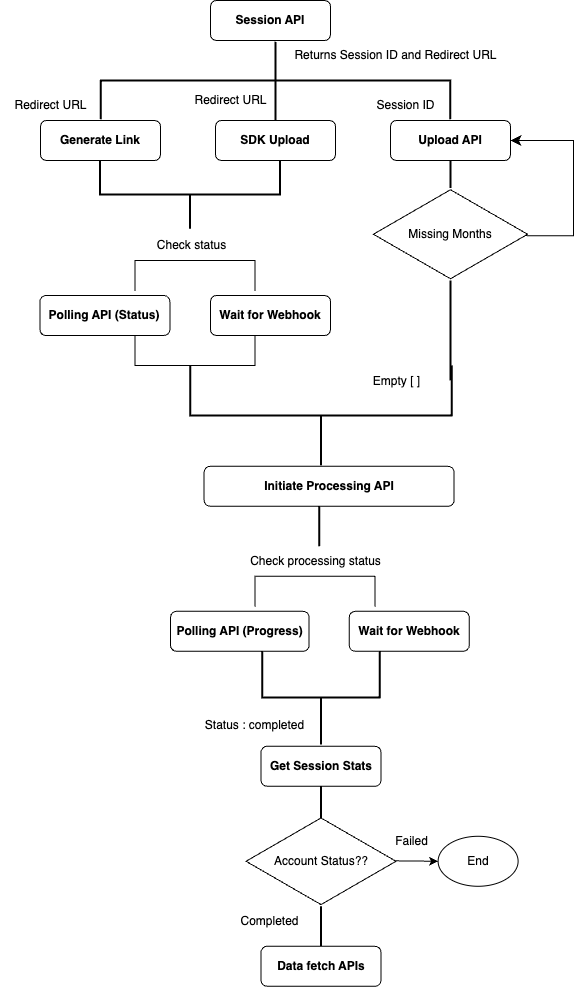

The diagram above was exported from draw.io. Its source (the exported page's mxGraphModel, read from the mxfile embedded in the PNG):
<mxGraphModel dx="1811" dy="625" grid="1" gridSize="10" guides="1" tooltips="1" connect="1" arrows="1" fold="1" page="1" pageScale="1" pageWidth="827" pageHeight="1169" math="0" shadow="0">
  <root>
    <mxCell id="WIyWlLk6GJQsqaUBKTNV-0" />
    <mxCell id="WIyWlLk6GJQsqaUBKTNV-1" parent="WIyWlLk6GJQsqaUBKTNV-0" />
    <mxCell id="WIyWlLk6GJQsqaUBKTNV-3" value="&lt;b&gt;Session API&lt;/b&gt;" style="rounded=1;whiteSpace=wrap;html=1;fontSize=12;glass=0;strokeWidth=1;shadow=0;" parent="WIyWlLk6GJQsqaUBKTNV-1" vertex="1">
      <mxGeometry x="160" y="20" width="120" height="40" as="geometry" />
    </mxCell>
    <mxCell id="WIyWlLk6GJQsqaUBKTNV-11" value="&lt;b&gt;Upload API&lt;/b&gt;" style="rounded=1;whiteSpace=wrap;html=1;fontSize=12;glass=0;strokeWidth=1;shadow=0;" parent="WIyWlLk6GJQsqaUBKTNV-1" vertex="1">
      <mxGeometry x="340" y="140" width="120" height="40" as="geometry" />
    </mxCell>
    <mxCell id="WIyWlLk6GJQsqaUBKTNV-12" value="&lt;b&gt;Generate Link&lt;/b&gt;" style="rounded=1;whiteSpace=wrap;html=1;fontSize=12;glass=0;strokeWidth=1;shadow=0;" parent="WIyWlLk6GJQsqaUBKTNV-1" vertex="1">
      <mxGeometry x="-10" y="140" width="120" height="40" as="geometry" />
    </mxCell>
    <mxCell id="pR9QCBrP12naf6Tczuu9-0" value="" style="strokeWidth=2;html=1;shape=mxgraph.flowchart.annotation_2;align=left;labelPosition=right;pointerEvents=1;rotation=90;" parent="WIyWlLk6GJQsqaUBKTNV-1" vertex="1">
      <mxGeometry x="186.25" y="-74.69" width="77.5" height="349.38" as="geometry" />
    </mxCell>
    <mxCell id="pR9QCBrP12naf6Tczuu9-1" value="Returns Session ID and Redirect URL" style="text;html=1;align=center;verticalAlign=middle;resizable=0;points=[];autosize=1;strokeColor=none;fillColor=none;" parent="WIyWlLk6GJQsqaUBKTNV-1" vertex="1">
      <mxGeometry x="230" y="60" width="230" height="30" as="geometry" />
    </mxCell>
    <mxCell id="pR9QCBrP12naf6Tczuu9-2" value="Redirect URL" style="text;html=1;align=center;verticalAlign=middle;resizable=0;points=[];autosize=1;strokeColor=none;fillColor=none;" parent="WIyWlLk6GJQsqaUBKTNV-1" vertex="1">
      <mxGeometry x="-50" y="110" width="100" height="30" as="geometry" />
    </mxCell>
    <mxCell id="pR9QCBrP12naf6Tczuu9-3" value="Session ID" style="text;html=1;align=center;verticalAlign=middle;resizable=0;points=[];autosize=1;strokeColor=none;fillColor=none;" parent="WIyWlLk6GJQsqaUBKTNV-1" vertex="1">
      <mxGeometry x="315" y="110" width="80" height="30" as="geometry" />
    </mxCell>
    <mxCell id="pR9QCBrP12naf6Tczuu9-6" value="&lt;b&gt;Initiate Processing API&lt;/b&gt;" style="rounded=1;whiteSpace=wrap;html=1;fontSize=12;glass=0;strokeWidth=1;shadow=0;" parent="WIyWlLk6GJQsqaUBKTNV-1" vertex="1">
      <mxGeometry x="153.62" y="485.78000000000003" width="250" height="40" as="geometry" />
    </mxCell>
    <mxCell id="pR9QCBrP12naf6Tczuu9-10" value="" style="strokeWidth=2;html=1;shape=mxgraph.flowchart.annotation_2;align=left;labelPosition=right;pointerEvents=1;rotation=-90;" parent="WIyWlLk6GJQsqaUBKTNV-1" vertex="1">
      <mxGeometry x="105.32" y="124.07" width="68.13" height="180" as="geometry" />
    </mxCell>
    <mxCell id="pR9QCBrP12naf6Tczuu9-14" value="&lt;b&gt;Polling API (Progress)&lt;/b&gt;" style="rounded=1;whiteSpace=wrap;html=1;fontSize=12;glass=0;strokeWidth=1;shadow=0;" parent="WIyWlLk6GJQsqaUBKTNV-1" vertex="1">
      <mxGeometry x="120" y="630.78" width="138.62" height="40" as="geometry" />
    </mxCell>
    <mxCell id="pR9QCBrP12naf6Tczuu9-15" value="&lt;b&gt;Wait for Webhook&lt;/b&gt;" style="rounded=1;whiteSpace=wrap;html=1;fontSize=12;glass=0;strokeWidth=1;shadow=0;" parent="WIyWlLk6GJQsqaUBKTNV-1" vertex="1">
      <mxGeometry x="298.75000000000006" y="630.7800000000001" width="120" height="40" as="geometry" />
    </mxCell>
    <mxCell id="pR9QCBrP12naf6Tczuu9-16" value="Check processing status" style="text;html=1;align=center;verticalAlign=middle;resizable=0;points=[];autosize=1;strokeColor=none;fillColor=none;" parent="WIyWlLk6GJQsqaUBKTNV-1" vertex="1">
      <mxGeometry x="190" y="565.7800000000001" width="150" height="30" as="geometry" />
    </mxCell>
    <mxCell id="pR9QCBrP12naf6Tczuu9-17" value="" style="shape=partialRectangle;whiteSpace=wrap;html=1;bottom=1;right=1;left=1;top=0;fillColor=none;routingCenterX=-0.5;rotation=-180;" parent="WIyWlLk6GJQsqaUBKTNV-1" vertex="1">
      <mxGeometry x="204.38" y="595.7800000000001" width="120" height="30" as="geometry" />
    </mxCell>
    <mxCell id="pR9QCBrP12naf6Tczuu9-18" value="" style="line;strokeWidth=2;direction=south;html=1;" parent="WIyWlLk6GJQsqaUBKTNV-1" vertex="1">
      <mxGeometry x="263.75" y="525.7800000000001" width="10" height="40" as="geometry" />
    </mxCell>
    <mxCell id="pR9QCBrP12naf6Tczuu9-19" value="" style="strokeWidth=2;html=1;shape=mxgraph.flowchart.annotation_2;align=left;labelPosition=right;pointerEvents=1;rotation=-90;" parent="WIyWlLk6GJQsqaUBKTNV-1" vertex="1">
      <mxGeometry x="223.63" y="658.2800000000001" width="93.75" height="117.5" as="geometry" />
    </mxCell>
    <mxCell id="pR9QCBrP12naf6Tczuu9-20" value="Status : completed" style="text;html=1;align=center;verticalAlign=middle;resizable=0;points=[];autosize=1;strokeColor=none;fillColor=none;" parent="WIyWlLk6GJQsqaUBKTNV-1" vertex="1">
      <mxGeometry x="143.75" y="730.0000000000001" width="120" height="30" as="geometry" />
    </mxCell>
    <mxCell id="pR9QCBrP12naf6Tczuu9-21" value="&lt;b&gt;Get Session Stats&lt;/b&gt;" style="rounded=1;whiteSpace=wrap;html=1;fontSize=12;glass=0;strokeWidth=1;shadow=0;" parent="WIyWlLk6GJQsqaUBKTNV-1" vertex="1">
      <mxGeometry x="210.51" y="765.7800000000001" width="120" height="40" as="geometry" />
    </mxCell>
    <mxCell id="pR9QCBrP12naf6Tczuu9-22" value="" style="line;strokeWidth=2;direction=south;html=1;" parent="WIyWlLk6GJQsqaUBKTNV-1" vertex="1">
      <mxGeometry x="265.51" y="805.78" width="10" height="34.22" as="geometry" />
    </mxCell>
    <mxCell id="pR9QCBrP12naf6Tczuu9-24" value="" style="endArrow=classic;html=1;rounded=0;entryX=0;entryY=0.5;entryDx=0;entryDy=0;" parent="WIyWlLk6GJQsqaUBKTNV-1" edge="1" target="pR9QCBrP12naf6Tczuu9-30">
      <mxGeometry width="50" height="50" relative="1" as="geometry">
        <mxPoint x="340" y="880.28" as="sourcePoint" />
        <mxPoint x="410" y="880.78" as="targetPoint" />
      </mxGeometry>
    </mxCell>
    <mxCell id="pR9QCBrP12naf6Tczuu9-27" value="Completed" style="text;html=1;align=center;verticalAlign=middle;resizable=0;points=[];autosize=1;strokeColor=none;fillColor=none;" parent="WIyWlLk6GJQsqaUBKTNV-1" vertex="1">
      <mxGeometry x="178.62" y="925.7800000000001" width="80" height="30" as="geometry" />
    </mxCell>
    <mxCell id="pR9QCBrP12naf6Tczuu9-28" value="Failed" style="text;html=1;align=center;verticalAlign=middle;resizable=0;points=[];autosize=1;strokeColor=none;fillColor=none;" parent="WIyWlLk6GJQsqaUBKTNV-1" vertex="1">
      <mxGeometry x="330.51" y="845.7800000000001" width="60" height="30" as="geometry" />
    </mxCell>
    <mxCell id="pR9QCBrP12naf6Tczuu9-29" value="&lt;b&gt;Data fetch APIs&lt;/b&gt;" style="rounded=1;whiteSpace=wrap;html=1;fontSize=12;glass=0;strokeWidth=1;shadow=0;" parent="WIyWlLk6GJQsqaUBKTNV-1" vertex="1">
      <mxGeometry x="210.51" y="965.7800000000001" width="120" height="40" as="geometry" />
    </mxCell>
    <mxCell id="pR9QCBrP12naf6Tczuu9-30" value="End" style="ellipse;whiteSpace=wrap;html=1;" parent="WIyWlLk6GJQsqaUBKTNV-1" vertex="1">
      <mxGeometry x="387.61" y="855.7800000000001" width="80" height="50" as="geometry" />
    </mxCell>
    <mxCell id="Kvfa5M-1Zx7f9WCBSYG8-0" value="&lt;b&gt;SDK Upload&lt;/b&gt;" style="rounded=1;whiteSpace=wrap;html=1;fontSize=12;glass=0;strokeWidth=1;shadow=0;" parent="WIyWlLk6GJQsqaUBKTNV-1" vertex="1">
      <mxGeometry x="165" y="140" width="120" height="40" as="geometry" />
    </mxCell>
    <mxCell id="Kvfa5M-1Zx7f9WCBSYG8-2" value="" style="line;strokeWidth=2;direction=south;html=1;" parent="WIyWlLk6GJQsqaUBKTNV-1" vertex="1">
      <mxGeometry x="220" y="100" width="10" height="40" as="geometry" />
    </mxCell>
    <mxCell id="Kvfa5M-1Zx7f9WCBSYG8-3" value="Redirect URL" style="text;html=1;align=center;verticalAlign=middle;resizable=0;points=[];autosize=1;strokeColor=none;fillColor=none;" parent="WIyWlLk6GJQsqaUBKTNV-1" vertex="1">
      <mxGeometry x="130.01" y="105" width="100" height="30" as="geometry" />
    </mxCell>
    <mxCell id="Kvfa5M-1Zx7f9WCBSYG8-9" value="" style="strokeWidth=2;html=1;shape=mxgraph.flowchart.annotation_2;align=left;labelPosition=right;pointerEvents=1;rotation=-90;" parent="WIyWlLk6GJQsqaUBKTNV-1" vertex="1">
      <mxGeometry x="220.62" y="304.07" width="99.77" height="261.71" as="geometry" />
    </mxCell>
    <mxCell id="Kvfa5M-1Zx7f9WCBSYG8-16" value="" style="line;strokeWidth=2;direction=south;html=1;" parent="WIyWlLk6GJQsqaUBKTNV-1" vertex="1">
      <mxGeometry x="265.51" y="925.7800000000001" width="10" height="40" as="geometry" />
    </mxCell>
    <mxCell id="Kvfa5M-1Zx7f9WCBSYG8-25" value="Missing Months" style="html=1;whiteSpace=wrap;aspect=fixed;shape=isoRectangle;" parent="WIyWlLk6GJQsqaUBKTNV-1" vertex="1">
      <mxGeometry x="322.91" y="207.5" width="154.17" height="92.5" as="geometry" />
    </mxCell>
    <mxCell id="Kvfa5M-1Zx7f9WCBSYG8-26" value="" style="line;strokeWidth=2;direction=south;html=1;" parent="WIyWlLk6GJQsqaUBKTNV-1" vertex="1">
      <mxGeometry x="395" y="180" width="10" height="27.5" as="geometry" />
    </mxCell>
    <mxCell id="Kvfa5M-1Zx7f9WCBSYG8-27" value="Empty [ ]" style="text;html=1;align=center;verticalAlign=middle;resizable=0;points=[];autosize=1;strokeColor=none;fillColor=none;" parent="WIyWlLk6GJQsqaUBKTNV-1" vertex="1">
      <mxGeometry x="310.62" y="385.78" width="70" height="30" as="geometry" />
    </mxCell>
    <mxCell id="Kvfa5M-1Zx7f9WCBSYG8-28" value="" style="edgeStyle=segmentEdgeStyle;endArrow=classic;html=1;curved=0;rounded=0;endSize=8;startSize=8;" parent="WIyWlLk6GJQsqaUBKTNV-1" edge="1">
      <mxGeometry width="50" height="50" relative="1" as="geometry">
        <mxPoint x="476" y="255.31" as="sourcePoint" />
        <mxPoint x="460" y="160" as="targetPoint" />
        <Array as="points">
          <mxPoint x="476" y="255.31" />
          <mxPoint x="523" y="255.31" />
          <mxPoint x="523" y="160.31" />
        </Array>
      </mxGeometry>
    </mxCell>
    <mxCell id="f8ZZCxDsZEoejJuSKdQE-0" value="&lt;b&gt;Polling API (Status)&lt;/b&gt;" style="rounded=1;whiteSpace=wrap;html=1;fontSize=12;glass=0;strokeWidth=1;shadow=0;" vertex="1" parent="WIyWlLk6GJQsqaUBKTNV-1">
      <mxGeometry x="-10.620000000000005" y="315" width="130" height="40" as="geometry" />
    </mxCell>
    <mxCell id="f8ZZCxDsZEoejJuSKdQE-1" value="&lt;b&gt;Wait for Webhook&lt;/b&gt;" style="rounded=1;whiteSpace=wrap;html=1;fontSize=12;glass=0;strokeWidth=1;shadow=0;" vertex="1" parent="WIyWlLk6GJQsqaUBKTNV-1">
      <mxGeometry x="160" y="315" width="120" height="40" as="geometry" />
    </mxCell>
    <mxCell id="f8ZZCxDsZEoejJuSKdQE-2" value="Check status" style="text;html=1;align=center;verticalAlign=middle;resizable=0;points=[];autosize=1;strokeColor=none;fillColor=none;" vertex="1" parent="WIyWlLk6GJQsqaUBKTNV-1">
      <mxGeometry x="96.25" y="250" width="90" height="30" as="geometry" />
    </mxCell>
    <mxCell id="f8ZZCxDsZEoejJuSKdQE-3" value="" style="shape=partialRectangle;whiteSpace=wrap;html=1;bottom=1;right=1;left=1;top=0;fillColor=none;routingCenterX=-0.5;rotation=-180;" vertex="1" parent="WIyWlLk6GJQsqaUBKTNV-1">
      <mxGeometry x="84.38" y="280" width="120" height="30" as="geometry" />
    </mxCell>
    <mxCell id="f8ZZCxDsZEoejJuSKdQE-6" value="" style="shape=partialRectangle;whiteSpace=wrap;html=1;bottom=1;right=1;left=1;top=0;fillColor=none;routingCenterX=-0.5;rotation=0;" vertex="1" parent="WIyWlLk6GJQsqaUBKTNV-1">
      <mxGeometry x="84.38000000000001" y="355" width="120" height="30" as="geometry" />
    </mxCell>
    <mxCell id="pR9QCBrP12naf6Tczuu9-23" value="Account Status??" style="html=1;whiteSpace=wrap;aspect=fixed;shape=isoRectangle;" parent="WIyWlLk6GJQsqaUBKTNV-1" vertex="1">
      <mxGeometry x="195.51000000000002" y="835.7800000000001" width="150" height="90" as="geometry" />
    </mxCell>
    <mxCell id="f8ZZCxDsZEoejJuSKdQE-16" value="" style="line;strokeWidth=2;direction=south;html=1;" vertex="1" parent="WIyWlLk6GJQsqaUBKTNV-1">
      <mxGeometry x="395" y="300" width="10" height="100" as="geometry" />
    </mxCell>
  </root>
</mxGraphModel>